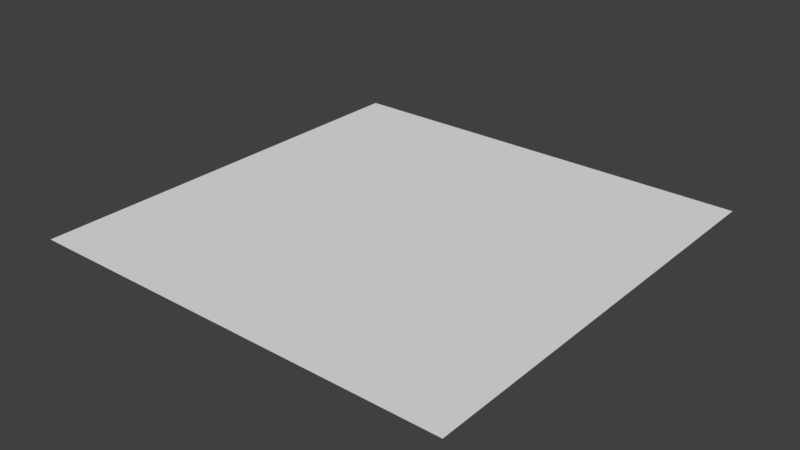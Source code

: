 # Source: Sea.blend  (saved by Blender 2.79.0; exported with 4.5.12 LTS)
import bpy
from mathutils import Matrix  # noqa: F401  (used for matrix-valued properties, if any)

bpy.ops.wm.read_factory_settings(use_empty=True)
scene = bpy.context.scene
scene.name = 'Scene'

# ---- collections
col_collection_1 = bpy.data.collections.new('Collection 1'); scene.collection.children.link(col_collection_1)

# ---- world
world_world = bpy.data.worlds.new('World'); scene.world = world_world
world_world.color = (0.05088, 0.05088, 0.05088)
world_world.use_sun_shadow = False
world_world.sun_shadow_jitter_overblur = 0.0
world_world.cycles.sampling_method = 'MANUAL'

# ---- meshes
me_plane = bpy.data.meshes.new('Plane')
me_plane.from_pydata([(-1.0, -1.0, 0.0), (1.0, -1.0, 0.0), (-1.0, 1.0, 0.0), (1.0, 1.0, 0.0)], [], [(0, 1, 3, 2)])
_uv = me_plane.uv_layers.new(name='UVMap')
_uv.uv.foreach_set('vector', [-6.555, -6.555, 7.555, -6.555, 7.555, 7.555, -6.555, 7.555])
me_plane.use_remesh_preserve_volume = False
me_plane.use_remesh_preserve_attributes = False
me_plane.use_mirror_vertex_groups = False
me_plane.update()

# ---- objects
ob_plane = bpy.data.objects.new('Plane', me_plane)

# ---- transforms, parenting, visibility, modifiers, constraints
ob_plane.location = (0.0, 0.0, 0.0)
ob_plane.scale = (44.37, 44.37, 44.37)
ob_plane.lineart.crease_threshold = 0.0

# ---- collection membership
col_collection_1.objects.link(ob_plane)

# ---- scene / render settings (as saved in the file)
scene.frame_start = 1; scene.frame_end = 250; scene.frame_set(1)
scene.render.engine = 'BLENDER_EEVEE_NEXT'
scene.render.resolution_percentage = 50
scene.render.dither_intensity = 0.0
scene.cycles.use_denoising = False
scene.cycles.samples = 128
scene.cycles.sampling_pattern = 'TABULATED_SOBOL'
scene.cycles.use_adaptive_sampling = False
scene.cycles.use_light_tree = False
scene.cycles.blur_glossy = 0.0
scene.cycles.sample_clamp_indirect = 0.0
scene.view_settings.view_transform = 'Standard'
bpy.context.view_layer.update()

# ---- added for rendering (the .blend has no active camera and no usable light): camera, sun
cam_auto = bpy.data.cameras.new('AutoCamera')
cam_auto.lens = 50.0
cam_auto.sensor_width = 36.0
cam_auto.clip_end = 2037.63
ob_auto_camera = bpy.data.objects.new('AutoCamera', cam_auto)
scene.collection.objects.link(ob_auto_camera)
ob_auto_camera.location = (116.105, -139.325, 92.8837)
ob_auto_camera.rotation_euler = (1.09748, -7.21219e-08, 0.694738)
scene.camera = ob_auto_camera
light_auto_sun = bpy.data.lights.new('AutoSun', 'SUN')
light_auto_sun.energy = 3.0
light_auto_sun.angle = 0.0523599
ob_auto_sun = bpy.data.objects.new('AutoSun', light_auto_sun)
scene.collection.objects.link(ob_auto_sun)
ob_auto_sun.rotation_euler = (0.872665, 0.174533, 0.523599)
bpy.context.view_layer.update()
